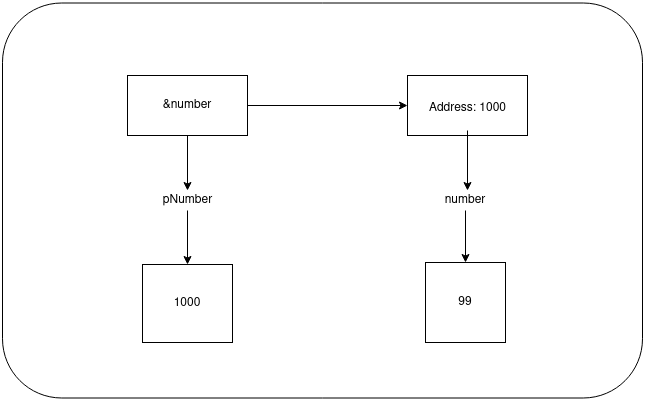

The diagram above was exported from draw.io. Its source (the exported page's mxGraphModel, read from the mxfile embedded in the PNG):
<mxGraphModel dx="1422" dy="763" grid="1" gridSize="10" guides="1" tooltips="1" connect="1" arrows="1" fold="1" page="1" pageScale="1" pageWidth="850" pageHeight="1100" background="#ffffff" math="0" shadow="0">
  <root>
    <mxCell id="0" />
    <mxCell id="1" parent="0" />
    <mxCell id="l0Gec_TtNour1wXnsfc2-17" value="" style="rounded=1;whiteSpace=wrap;html=1;" vertex="1" parent="1">
      <mxGeometry x="105" y="142.5" width="640" height="395" as="geometry" />
    </mxCell>
    <mxCell id="l0Gec_TtNour1wXnsfc2-8" value="" style="rounded=0;whiteSpace=wrap;html=1;" vertex="1" parent="1">
      <mxGeometry x="510" y="215" width="120" height="60" as="geometry" />
    </mxCell>
    <mxCell id="l0Gec_TtNour1wXnsfc2-1" value="99" style="whiteSpace=wrap;html=1;aspect=fixed;" vertex="1" parent="1">
      <mxGeometry x="528" y="402" width="80" height="80" as="geometry" />
    </mxCell>
    <mxCell id="l0Gec_TtNour1wXnsfc2-9" value="" style="edgeStyle=orthogonalEdgeStyle;rounded=0;orthogonalLoop=1;jettySize=auto;html=1;" edge="1" parent="1" source="l0Gec_TtNour1wXnsfc2-2" target="l0Gec_TtNour1wXnsfc2-1">
      <mxGeometry relative="1" as="geometry" />
    </mxCell>
    <mxCell id="l0Gec_TtNour1wXnsfc2-2" value="&lt;div&gt;number&lt;/div&gt;" style="text;html=1;strokeColor=none;fillColor=none;align=center;verticalAlign=middle;whiteSpace=wrap;rounded=0;" vertex="1" parent="1">
      <mxGeometry x="548" y="330" width="40" height="20" as="geometry" />
    </mxCell>
    <mxCell id="l0Gec_TtNour1wXnsfc2-7" value="" style="edgeStyle=orthogonalEdgeStyle;rounded=0;orthogonalLoop=1;jettySize=auto;html=1;entryX=0.55;entryY=0;entryDx=0;entryDy=0;entryPerimeter=0;" edge="1" parent="1" source="l0Gec_TtNour1wXnsfc2-6" target="l0Gec_TtNour1wXnsfc2-2">
      <mxGeometry relative="1" as="geometry">
        <mxPoint x="580" y="320" as="targetPoint" />
      </mxGeometry>
    </mxCell>
    <mxCell id="l0Gec_TtNour1wXnsfc2-6" value="&lt;div&gt;Address: 1000&lt;/div&gt;&lt;div&gt;&lt;br&gt;&lt;/div&gt;" style="text;html=1;align=center;verticalAlign=middle;resizable=0;points=[];autosize=1;" vertex="1" parent="1">
      <mxGeometry x="525" y="240" width="90" height="30" as="geometry" />
    </mxCell>
    <mxCell id="l0Gec_TtNour1wXnsfc2-11" style="edgeStyle=orthogonalEdgeStyle;rounded=0;orthogonalLoop=1;jettySize=auto;html=1;entryX=0;entryY=0.5;entryDx=0;entryDy=0;" edge="1" parent="1" source="l0Gec_TtNour1wXnsfc2-10" target="l0Gec_TtNour1wXnsfc2-8">
      <mxGeometry relative="1" as="geometry" />
    </mxCell>
    <mxCell id="l0Gec_TtNour1wXnsfc2-13" value="" style="edgeStyle=orthogonalEdgeStyle;rounded=0;orthogonalLoop=1;jettySize=auto;html=1;" edge="1" parent="1" source="l0Gec_TtNour1wXnsfc2-14" target="l0Gec_TtNour1wXnsfc2-12">
      <mxGeometry relative="1" as="geometry" />
    </mxCell>
    <mxCell id="l0Gec_TtNour1wXnsfc2-10" value="&amp;amp;number" style="whiteSpace=wrap;html=1;" vertex="1" parent="1">
      <mxGeometry x="230" y="215" width="120" height="60" as="geometry" />
    </mxCell>
    <mxCell id="l0Gec_TtNour1wXnsfc2-12" value="1000" style="whiteSpace=wrap;html=1;" vertex="1" parent="1">
      <mxGeometry x="245" y="404" width="90" height="78" as="geometry" />
    </mxCell>
    <mxCell id="l0Gec_TtNour1wXnsfc2-14" value="pNumber" style="text;html=1;align=center;verticalAlign=middle;resizable=0;points=[];autosize=1;" vertex="1" parent="1">
      <mxGeometry x="260" y="330" width="60" height="20" as="geometry" />
    </mxCell>
    <mxCell id="l0Gec_TtNour1wXnsfc2-15" value="" style="edgeStyle=orthogonalEdgeStyle;rounded=0;orthogonalLoop=1;jettySize=auto;html=1;" edge="1" parent="1" source="l0Gec_TtNour1wXnsfc2-10" target="l0Gec_TtNour1wXnsfc2-14">
      <mxGeometry relative="1" as="geometry">
        <mxPoint x="290" y="275" as="sourcePoint" />
        <mxPoint x="290" y="359" as="targetPoint" />
      </mxGeometry>
    </mxCell>
  </root>
</mxGraphModel>